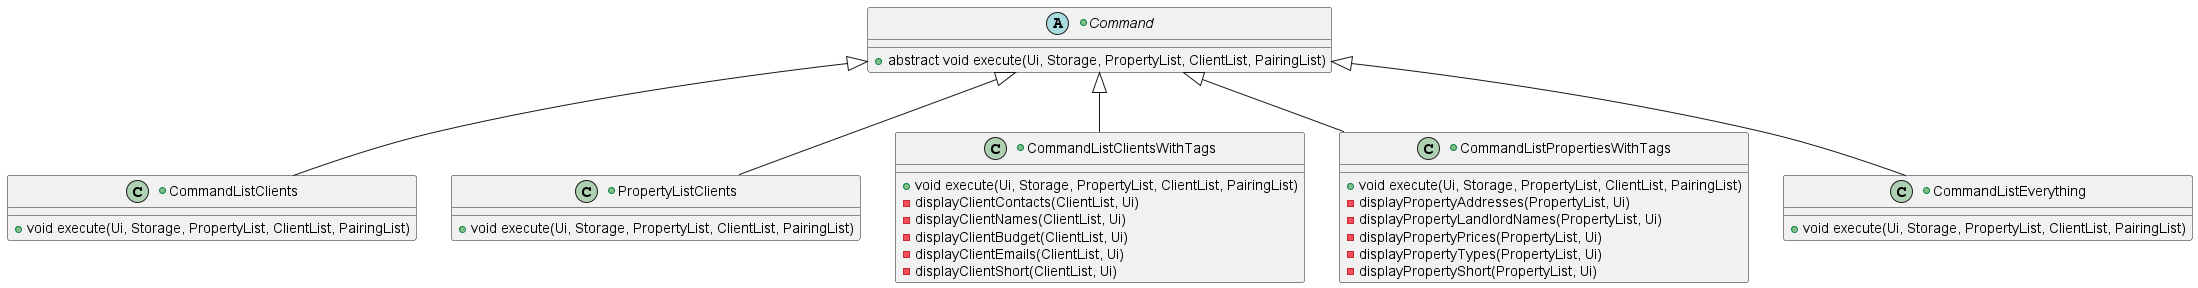

The diagram above was rendered by PlantUML. Its source (embedded in the PNG):
@startuml
+abstract class Command {
+abstract void execute(Ui, Storage, PropertyList, ClientList, PairingList)
}
+class CommandListClients extends Command {
+void execute(Ui, Storage, PropertyList, ClientList, PairingList)
}
+class PropertyListClients extends Command {
+void execute(Ui, Storage, PropertyList, ClientList, PairingList)
}
+class CommandListClientsWithTags extends Command {
+void execute(Ui, Storage, PropertyList, ClientList, PairingList)
-displayClientContacts(ClientList, Ui)
-displayClientNames(ClientList, Ui)
-displayClientBudget(ClientList, Ui)
-displayClientEmails(ClientList, Ui)
-displayClientShort(ClientList, Ui)
}
+class CommandListPropertiesWithTags extends Command {
+void execute(Ui, Storage, PropertyList, ClientList, PairingList)
-displayPropertyAddresses(PropertyList, Ui)
-displayPropertyLandlordNames(PropertyList, Ui)
-displayPropertyPrices(PropertyList, Ui)
-displayPropertyTypes(PropertyList, Ui)
-displayPropertyShort(PropertyList, Ui)
}
+class CommandListEverything extends Command {
+void execute(Ui, Storage, PropertyList, ClientList, PairingList)
}
@enduml